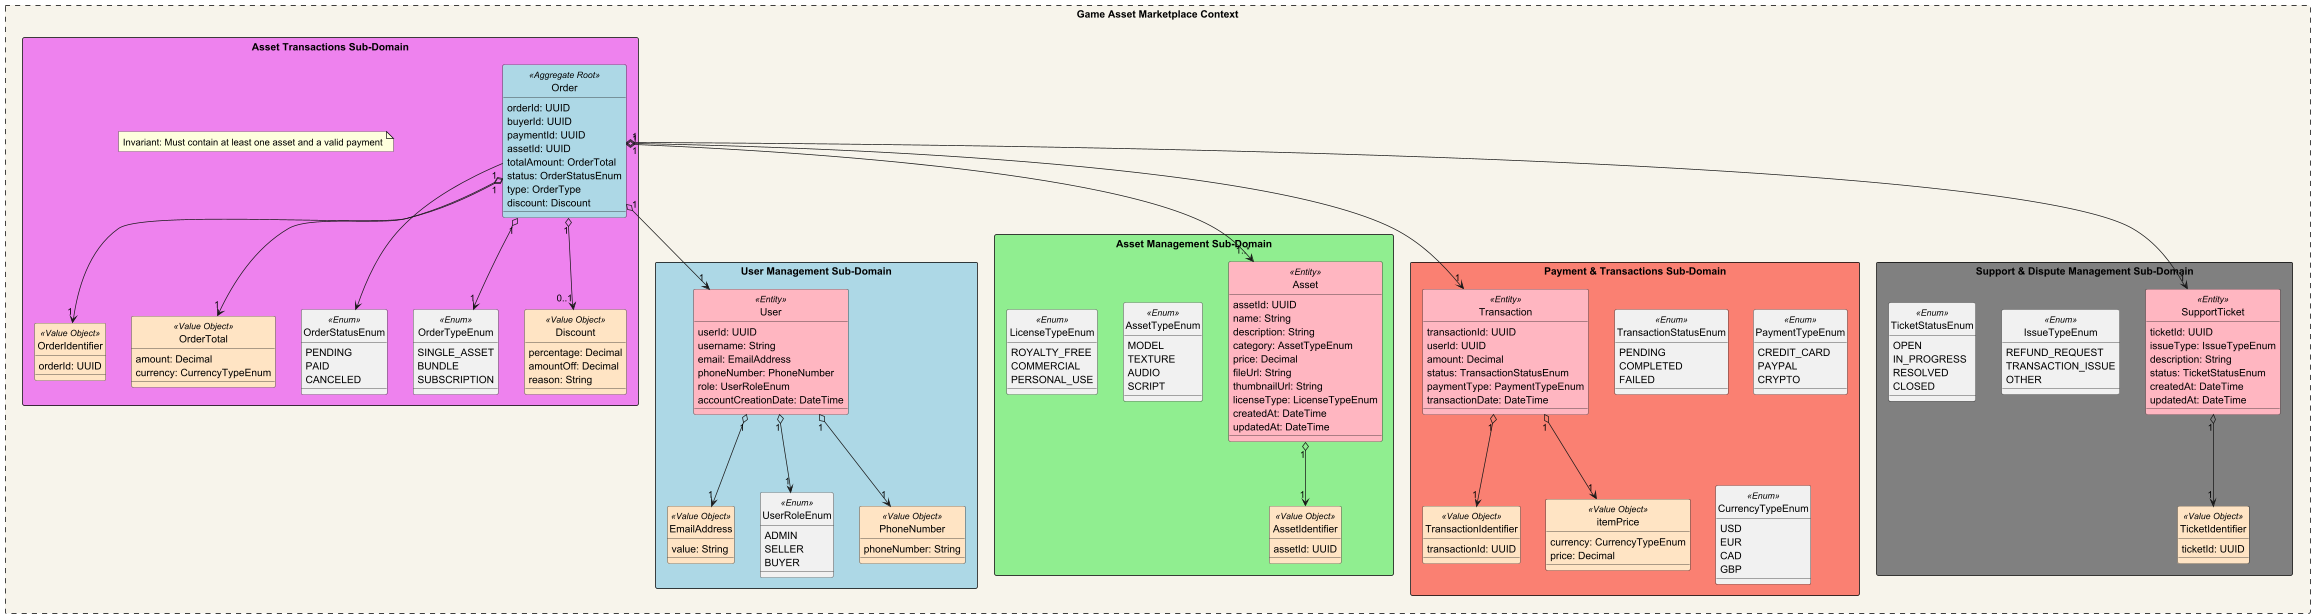

The diagram above was rendered by PlantUML. Its source (embedded in the PNG):
@startuml
hide circle
top to bottom direction
scale 0.2
!define ENTITY(entityName) class entityName << Entity >>
!define ENUM(enumName) class enumName << Enum >>
!define AGGREGATE(aggregateName) class aggregateName << Aggregate >>
!define AGGREGATE_ROOT(aggregateRootName) class aggregateRootName << Aggregate Root >>
!define VALUE_OBJECT(valueObjectName) class valueObjectName << Value Object >>
!pragma useVerticalIf on
skinparam dpi 350
skinparam packageStyle rectangle
skinparam rectangle {
    BackgroundColor #f7f4eb
    BorderColor Black
}

rectangle "Game Asset Marketplace Context" as BoundedContextMarketplace #line.dashed {

    Package "User Management Sub-Domain" as UserManagement <<Rectangle>> #LightBlue {
       ENTITY(User) #lightpink {
            userId: UUID
            username: String
            email: EmailAddress
            phoneNumber: PhoneNumber
            role: UserRoleEnum
            accountCreationDate: DateTime
        }

       VALUE_OBJECT(EmailAddress) #Bisque {
            value: String
       }

       ENUM(UserRoleEnum) {
            ADMIN
            SELLER
            BUYER
       }

       VALUE_OBJECT(PhoneNumber) #Bisque {
            phoneNumber: String
        }



       User "1" o--> "1" EmailAddress
       User "1" o--> "1" UserRoleEnum
       User "1" o--> "1" PhoneNumber
    }

    Package "Asset Management Sub-Domain" as AssetManagement <<Rectangle>> #LightGreen {
       ENTITY(Asset) #lightpink {
            assetId: UUID
            name: String
            description: String
            category: AssetTypeEnum
            price: Decimal
            fileUrl: String
            thumbnailUrl: String
            licenseType: LicenseTypeEnum
            createdAt: DateTime
            updatedAt: DateTime
        }

       VALUE_OBJECT(AssetIdentifier) #Bisque {
            assetId: UUID
       }

       ENUM(AssetTypeEnum) {
           MODEL
           TEXTURE
           AUDIO
           SCRIPT
       }

       ENUM(LicenseTypeEnum) {
            ROYALTY_FREE
            COMMERCIAL
            PERSONAL_USE
       }

       Asset "1" o--> "1" AssetIdentifier
    }

    Package "Payment & Transactions Sub-Domain" as PaymentTransactions <<Rectangle>> #Salmon {
       ENTITY(Transaction) #lightpink {
            transactionId: UUID
            userId: UUID
            amount: Decimal
            status: TransactionStatusEnum
            paymentType: PaymentTypeEnum
            transactionDate: DateTime
        }

       VALUE_OBJECT(TransactionIdentifier) #Bisque {
            transactionId: UUID
       }

       VALUE_OBJECT(itemPrice) #Bisque {
            currency: CurrencyTypeEnum
            price: Decimal
       }

       ENUM(TransactionStatusEnum) {
            PENDING
            COMPLETED
            FAILED
        }

       ENUM(PaymentTypeEnum) {
            CREDIT_CARD
            PAYPAL
            CRYPTO
        }

       ENUM(CurrencyTypeEnum) {
            USD
            EUR
            CAD
            GBP
       }

       Transaction "1" o--> "1" TransactionIdentifier
       Transaction "1" o--> "1" itemPrice
    }

    Package "Support & Dispute Management Sub-Domain" as SupportDisputes <<Rectangle>> #Grey {
           ENTITY(SupportTicket) #lightpink {
                ticketId: UUID
                issueType: IssueTypeEnum
                description: String
                status: TicketStatusEnum
                createdAt: DateTime
                updatedAt: DateTime
            }

           VALUE_OBJECT(TicketIdentifier) #Bisque {
                ticketId: UUID
           }

           ENUM(IssueTypeEnum) {
                REFUND_REQUEST
                TRANSACTION_ISSUE
                OTHER
           }

           ENUM(TicketStatusEnum) {
                OPEN
                IN_PROGRESS
                RESOLVED
                CLOSED
           }

           SupportTicket "1" o--> "1" TicketIdentifier
        }

    Package "Asset Transactions Sub-Domain" as AssetTransactions <<Rectangle>> #Violet {
        AGGREGATE_ROOT(Order) #lightblue {
            orderId: UUID
            buyerId: UUID
            paymentId: UUID
            assetId: UUID
            totalAmount: OrderTotal
            status: OrderStatusEnum
            type: OrderType
            discount: Discount
        }

        VALUE_OBJECT(OrderIdentifier) #Bisque {
            orderId: UUID
        }

        VALUE_OBJECT(OrderTotal) #Bisque {
            amount: Decimal
            currency: CurrencyTypeEnum
        }

        ENUM(OrderStatusEnum) {
            PENDING
            PAID
            CANCELED
        }

        ENUM(OrderTypeEnum) {
            SINGLE_ASSET
            BUNDLE
            SUBSCRIPTION
        }

        VALUE_OBJECT(Discount) #Bisque {
            percentage: Decimal
            amountOff: Decimal
            reason: String
        }


            note "Invariant: Must contain at least one asset and a valid payment" as Invariant1

        Order "1" o--> "1" OrderIdentifier
        Order "1" o--> "1..*" Asset
         Order "1" o--> "1" SupportTicket
        Order "1" o--> "1" Transaction
        Order "1" o--> "1" User
        Order "1" o--> "1" OrderTotal
        Order --> OrderStatusEnum
        Order "1" o--> "1" OrderTypeEnum
        Order "1" o--> "0..1" Discount
    }


}
@enduml